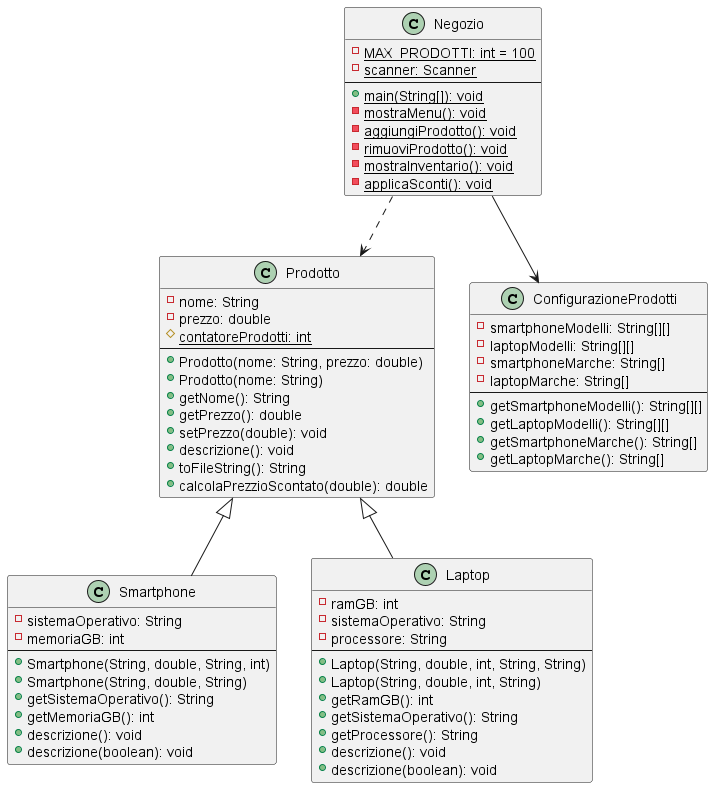

The diagram above was rendered by PlantUML. Its source (embedded in the PNG):
@startuml
class Prodotto {
  - nome: String
  - prezzo: double
  # contatoreProdotti: int {static}
  --
  + Prodotto(nome: String, prezzo: double)
  + Prodotto(nome: String)
  + getNome(): String
  + getPrezzo(): double
  + setPrezzo(double): void
  + descrizione(): void
  + toFileString(): String
  + calcolaPrezzioScontato(double): double
}

class Smartphone {
  - sistemaOperativo: String
  - memoriaGB: int
  --
  + Smartphone(String, double, String, int)
  + Smartphone(String, double, String)
  + getSistemaOperativo(): String
  + getMemoriaGB(): int
  + descrizione(): void
  + descrizione(boolean): void
}

class Laptop {
  - ramGB: int
  - sistemaOperativo: String
  - processore: String
  --
  + Laptop(String, double, int, String, String)
  + Laptop(String, double, int, String)
  + getRamGB(): int
  + getSistemaOperativo(): String
  + getProcessore(): String
  + descrizione(): void
  + descrizione(boolean): void
}

class Negozio {
  - MAX_PRODOTTI: int = 100 {static}
  - scanner: Scanner {static}
  --
  + main(String[]): void {static}
  - mostraMenu(): void {static}
  - aggiungiProdotto(): void {static}
  - rimuoviProdotto(): void {static}
  - mostraInventario(): void {static}
  - applicaSconti(): void {static}
}

class ConfigurazioneProdotti {
  - smartphoneModelli: String[][]
  - laptopModelli: String[][]
  - smartphoneMarche: String[]
  - laptopMarche: String[]
  --
  + getSmartphoneModelli(): String[][]
  + getLaptopModelli(): String[][]
  + getSmartphoneMarche(): String[]
  + getLaptopMarche(): String[]
}

Prodotto <|-- Smartphone
Prodotto <|-- Laptop
Negozio --> ConfigurazioneProdotti
Negozio ..> Prodotto

@enduml